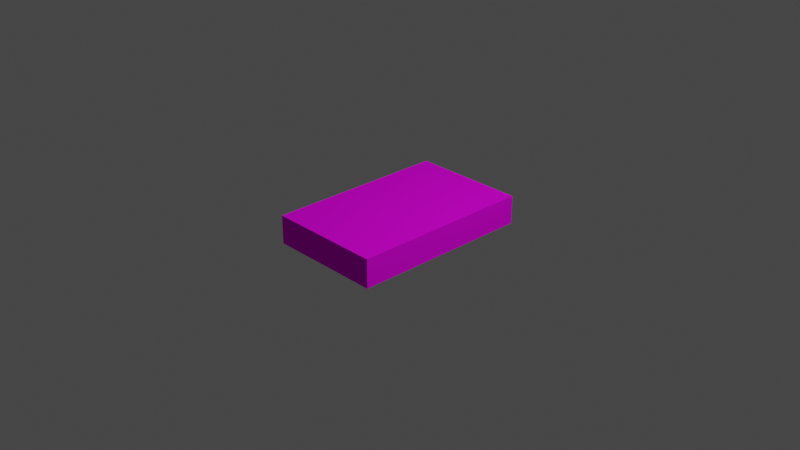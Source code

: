 # Source: base_card.blend  (saved by Blender 2.81.16; exported with 4.5.12 LTS)
import bpy
from mathutils import Matrix  # noqa: F401  (used for matrix-valued properties, if any)

bpy.ops.wm.read_factory_settings(use_empty=True)
scene = bpy.context.scene
scene.name = 'Scene'

# ---- collections
col_collection = bpy.data.collections.new('Collection'); scene.collection.children.link(col_collection)

# ---- images (referenced by path relative to the original .blend; pixels are not part of the script)
import os
ASSET_DIR = os.environ.get("B2B_ASSET_DIR", "")  # directory of the original .blend (textures are referenced by path, not embedded)
HERE = os.path.dirname(os.path.abspath(__file__))  # packed textures are extracted next to this script under _unpacked/

def load_image(name, relpath, width, height, colorspace="sRGB"):
    """Load a texture the original file referenced (path relative to the .blend, or extracted next to this script)."""
    p = next((c for c in (os.path.join(HERE, relpath), os.path.join(ASSET_DIR, relpath)) if relpath and os.path.exists(c)), "")
    if p:
        img = bpy.data.images.load(p, check_existing=True)
        img.name = name
    else:  # same state as the original file: an image datablock whose file is absent (Cycles renders it pink)
        img = bpy.data.images.new(name, width, height)
        img.source = "FILE"
        img.filepath = "//" + (relpath or name)
    img.colorspace_settings.name = colorspace
    return img
img_back_jpg = load_image('back.jpg', 'back.jpg', 1024, 1024, 'sRGB')

# ---- materials (node trees are filled in below, after node groups)
mat_cardmat = bpy.data.materials.new('CardMat')
mat_cardmat.use_transparent_shadow = False
mat_cardmat.preview_render_type = 'FLAT'

# ---- node groups
ng_auto_smooth = bpy.data.node_groups.new('Auto Smooth', 'GeometryNodeTree')
_s = ng_auto_smooth.interface.new_socket(name='Geometry', in_out='OUTPUT', socket_type='NodeSocketGeometry')
_s = ng_auto_smooth.interface.new_socket(name='Geometry', in_out='INPUT', socket_type='NodeSocketGeometry')
_s = ng_auto_smooth.interface.new_socket(name='Angle', in_out='INPUT', socket_type='NodeSocketFloat')
_s.subtype = 'ANGLE'
_s.min_value = 0.0
_s.max_value = 3.142
ng_auto_smooth.is_modifier = True
_N = ng_auto_smooth.nodes; _L = ng_auto_smooth.links
n0 = _N.new('NodeGroupOutput'); n0.name = 'Group Output'; n0.location = (480, -100)
n1 = _N.new('NodeGroupInput'); n1.name = 'Group Input'; n1.location = (-420, -300)
n2 = _N.new('NodeGroupInput'); n2.name = 'Group Input.001'; n2.location = (-60, -100)
n3 = _N.new('GeometryNodeSetShadeSmooth'); n3.name = 'Set Shade Smooth'; n3.location = (120, -100)
n3.domain = 'EDGE'
n4 = _N.new('GeometryNodeSetShadeSmooth'); n4.name = 'Set Shade Smooth.001'; n4.location = (300, -100)
n5 = _N.new('GeometryNodeInputMeshEdgeAngle'); n5.name = 'Edge Angle'; n5.location = (-420, -220)
n6 = _N.new('GeometryNodeInputEdgeSmooth'); n6.name = 'Is Edge Smooth'; n6.location = (-60, -160)
n7 = _N.new('GeometryNodeInputShadeSmooth'); n7.name = 'Is Face Smooth'; n7.location = (-240, -340)
n8 = _N.new('FunctionNodeBooleanMath'); n8.name = 'Boolean Math'; n8.location = (-60, -220)
n9 = _N.new('FunctionNodeCompare'); n9.name = 'Compare'; n9.location = (-240, -180)
n9.operation = 'LESS_EQUAL'
_L.new(n5.outputs[0], n9.inputs[0])
_L.new(n4.outputs[0], n0.inputs[0])
_L.new(n1.outputs[1], n9.inputs[1])
_L.new(n9.outputs[0], n8.inputs[0])
_L.new(n7.outputs[0], n8.inputs[1])
_L.new(n2.outputs[0], n3.inputs[0])
_L.new(n6.outputs[0], n3.inputs[1])
_L.new(n3.outputs[0], n4.inputs[0])
_L.new(n8.outputs[0], n3.inputs[2])
n0.is_active_output = True

# ---- material node trees
mat_cardmat.use_nodes = True; mat_cardmat.node_tree.nodes.clear()
_N = mat_cardmat.node_tree.nodes; _L = mat_cardmat.node_tree.links
n0 = _N.new('ShaderNodeOutputMaterial'); n0.name = 'Material Output'; n0.location = (300, 300)
n1 = _N.new('ShaderNodeBsdfPrincipled'); n1.name = 'Principled BSDF'; n1.location = (10, 300)
n1.distribution = 'GGX'
n1.subsurface_method = 'BURLEY'
n1.inputs[2].default_value = 0.8096
n1.inputs[3].default_value = 1.45
n1.inputs[13].default_value = 0.0795
n1.inputs[27].default_value = (0.0, 0.0, 0.0, 1.0)
n1.inputs[28].default_value = 1.0
n2 = _N.new('ShaderNodeTexImage'); n2.name = 'Image Texture'; n2.location = (-280, 260)
n2.image = img_back_jpg
_L.new(n1.outputs[0], n0.inputs[0])
_L.new(n2.outputs[0], n1.inputs[0])
n0.is_active_output = True

# ---- world
world_world = bpy.data.worlds.new('World'); scene.world = world_world
world_world.use_nodes = True; world_world.node_tree.nodes.clear()
_N = world_world.node_tree.nodes; _L = world_world.node_tree.links
n0 = _N.new('ShaderNodeOutputWorld'); n0.name = 'World Output'; n0.location = (300, 300)
n1 = _N.new('ShaderNodeBackground'); n1.name = 'Background'; n1.location = (10, 300)
n1.inputs[0].default_value = (0.05088, 0.05088, 0.05088, 1.0)
_L.new(n1.outputs[0], n0.inputs[0])
n0.is_active_output = True
world_world.color = (0.05088, 0.05088, 0.05088)
world_world.use_sun_shadow = False
world_world.sun_shadow_jitter_overblur = 0.0

# ---- cameras
cam_camera = bpy.data.cameras.new('Camera')
cam_camera.clip_end = 100.0
cam_camera.ortho_scale = 7.314

# ---- lights
light_light = bpy.data.lights.new('Light', 'POINT')
light_light.transmission_factor = 0.0
light_light.energy = 1000.0
light_light.shadow_soft_size = 0.1
light_light.shadow_maximum_resolution = 0.006
light_light.use_absolute_resolution = True

# ---- meshes
me_card = bpy.data.meshes.new('Card')
me_card.from_pydata([(-0.6285, -1.0, -0.01257), (0.6313, 1.0, -0.01257), (-0.6285, 1.0, -0.01257), (0.6313, -1.0, -0.01257), (-0.6285, -1.0, 0.2972), (0.6313, 1.0, 0.2972), (-0.6285, 1.0, 0.2972), (0.6313, -1.0, 0.2972)], [], [(1, 5, 7, 3), (1, 3, 0, 2), (5, 6, 4, 7), (3, 7, 4, 0), (2, 6, 5, 1), (2, 0, 4, 6)])
_uv = me_card.uv_layers.new(name='UVMap')
_uv.uv.foreach_set('vector', [0.734, 0.1675, 0.8509, 0.1675, 0.8509, 0.01565, 0.734, 0.01565, 1.0, 0.1, 1.0, 0.0, 0.9, 0.0, 0.9, 0.1, 0.0, 0.0004883, 0.6968, 0.0, 0.6973, 1.0, 0.0, 0.9995, 0.734, 0.01565, 0.8509, 0.01565, 0.8509, 0.01565, 0.734, 0.01565, 0.734, 0.1675, 0.8509, 0.1675, 0.8509, 0.1675, 0.734, 0.1675, 0.734, 0.1675, 0.734, 0.01565, 0.8509, 0.01565, 0.8509, 0.1675])
me_card.materials.append(mat_cardmat)
me_card.use_remesh_fix_poles = True
me_card.use_remesh_preserve_attributes = False
me_card.use_mirror_vertex_groups = False
me_card.update()

# ---- objects
ob_light = bpy.data.objects.new('Light', light_light)
ob_camera = bpy.data.objects.new('Camera', cam_camera)
ob_card = bpy.data.objects.new('Card', me_card)

# ---- transforms, parenting, visibility, modifiers, constraints
ob_light.location = (4.076, 1.005, 5.904)
ob_light.rotation_euler = (0.6503, 0.05522, 1.866)
ob_light.lock_rotations_4d = False
ob_light.empty_display_type = 'ARROWS'
ob_light.color = (0.0, 0.0, 0.0, 0.0)
ob_light.lineart.crease_threshold = 0.0
ob_camera.location = (7.359, -6.926, 4.958)
ob_camera.rotation_euler = (1.109, 0.0, 0.8149)
ob_camera.lock_rotations_4d = False
ob_camera.empty_display_type = 'ARROWS'
ob_camera.color = (0.0, 0.0, 0.0, 0.0)
ob_camera.display_type = 'WIRE'
ob_camera.lineart.crease_threshold = 0.0
ob_card.location = (0.0, 0.0, -0.15)
ob_card.lineart.crease_threshold = 0.0
_m = ob_card.modifiers.new('Auto Smooth', 'NODES')
_m.node_group = ng_auto_smooth
_gi = [s.identifier for s in ng_auto_smooth.interface.items_tree if s.item_type == 'SOCKET' and s.in_out == 'INPUT']
_m[_gi[1]] = 0.5236  # Angle

# ---- collection membership
col_collection.objects.link(ob_light)
col_collection.objects.link(ob_camera)
col_collection.objects.link(ob_card)

# ---- scene / render settings (as saved in the file)
scene.camera = ob_camera
scene.frame_start = 1; scene.frame_end = 250; scene.frame_set(75)
scene.render.engine = 'BLENDER_EEVEE_NEXT'
scene.cycles.use_denoising = False
scene.cycles.samples = 128
scene.cycles.sampling_pattern = 'TABULATED_SOBOL'
scene.cycles.use_adaptive_sampling = False
scene.cycles.use_light_tree = False
scene.view_settings.view_transform = 'Filmic'
bpy.context.view_layer.update()
